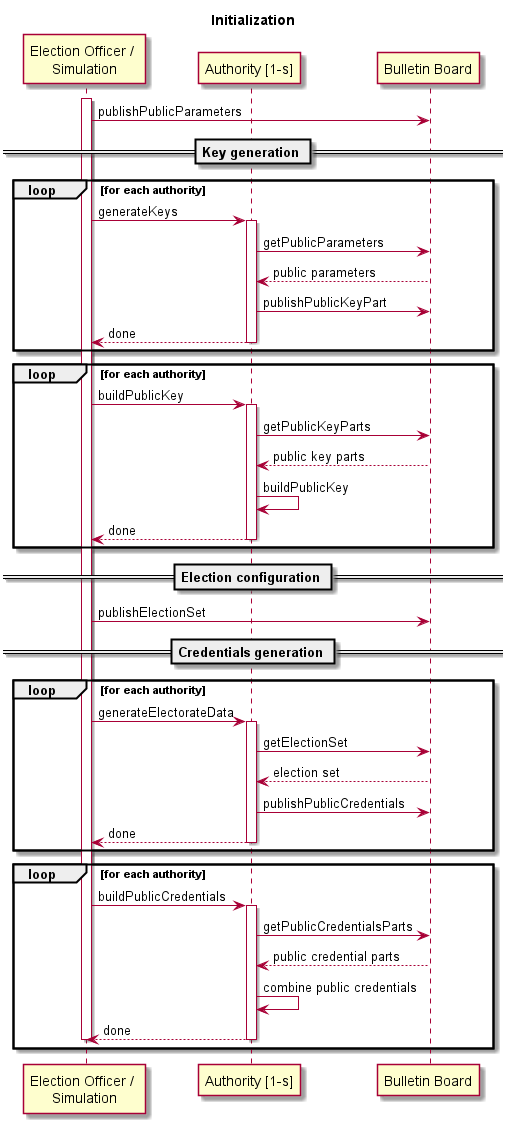

The diagram above was rendered by PlantUML. Its source (embedded in the PNG):
@startuml
title Initialization

participant "Election Officer / \nSimulation" as eo
participant "Authority [1-s]" as auth
participant "Bulletin Board" as bb

activate eo
eo -> bb : publishPublicParameters

== Key generation ==
loop for each authority
    eo -> auth : generateKeys
    activate auth
    auth -> bb : getPublicParameters
    bb --> auth : public parameters
    auth -> bb : publishPublicKeyPart
    auth --> eo : done
    deactivate auth
end

loop for each authority
    eo -> auth : buildPublicKey
    activate auth
    auth -> bb : getPublicKeyParts
    bb --> auth : public key parts
    auth -> auth : buildPublicKey
    auth --> eo : done
    deactivate auth
end

== Election configuration ==

eo -> bb : publishElectionSet

== Credentials generation ==
loop for each authority
    eo -> auth : generateElectorateData
    activate auth
    auth -> bb : getElectionSet
    bb --> auth : election set
    auth -> bb : publishPublicCredentials
    auth --> eo : done
    deactivate auth
end

loop for each authority
    eo -> auth : buildPublicCredentials
    activate auth
    auth -> bb : getPublicCredentialsParts
    bb --> auth : public credential parts
    auth -> auth : combine public credentials
    auth --> eo : done
    deactivate auth
    deactivate eo
end
@enduml